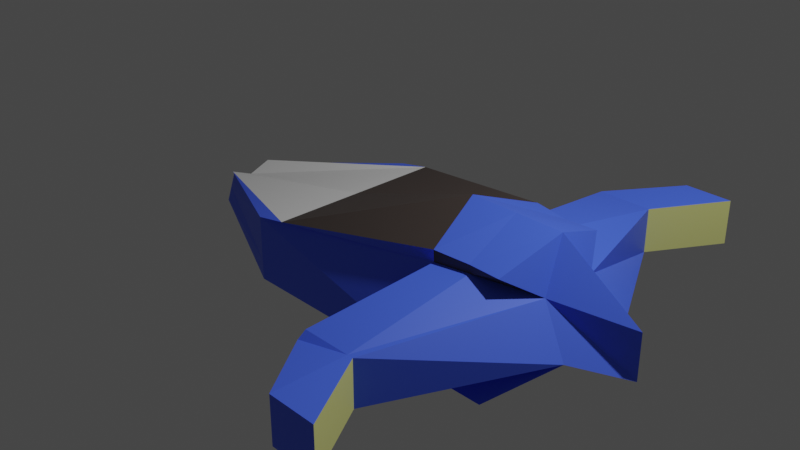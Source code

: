 # Source: ship1.blend  (saved by Blender 3.1.7; exported with 4.5.12 LTS)
import bpy
from mathutils import Matrix  # noqa: F401  (used for matrix-valued properties, if any)

bpy.ops.wm.read_factory_settings(use_empty=True)
scene = bpy.context.scene
scene.name = 'Scene'

# ---- collections
col_collection = bpy.data.collections.new('Collection'); scene.collection.children.link(col_collection)

# ---- materials (node trees are filled in below, after node groups)
mat_front = bpy.data.materials.new('front')
mat_front.alpha_threshold = 0.0
mat_front.use_transparent_shadow = False
mat_front.line_color = (0.0, 0.0, 0.0, 1.0)
mat_shipscreen = bpy.data.materials.new('ShipScreen')
mat_shipscreen.use_transparent_shadow = False
mat_material = bpy.data.materials.new('Material')
mat_material.use_transparent_shadow = False
mat_front_tank = bpy.data.materials.new('front tank')
mat_front_tank.use_transparent_shadow = False

# ---- material node trees
mat_front.use_nodes = True; mat_front.node_tree.nodes.clear()
_N = mat_front.node_tree.nodes; _L = mat_front.node_tree.links
n0 = _N.new('ShaderNodeOutputMaterial'); n0.name = 'Material Output'; n0.location = (300, 300)
n1 = _N.new('ShaderNodeBsdfPrincipled'); n1.name = 'Principled BSDF'; n1.location = (10, 300)
n1.distribution = 'GGX'
n1.subsurface_method = 'RANDOM_WALK_SKIN'
n1.inputs[0].default_value = (0.7826, 0.8, 0.2695, 1.0)
n1.inputs[2].default_value = 0.4
n1.inputs[3].default_value = 1.45
n1.inputs[27].default_value = (0.0, 0.0, 0.0, 1.0)
n1.inputs[28].default_value = 1.0
_L.new(n1.outputs[0], n0.inputs[0])
n0.is_active_output = True
mat_shipscreen.use_nodes = True; mat_shipscreen.node_tree.nodes.clear()
_N = mat_shipscreen.node_tree.nodes; _L = mat_shipscreen.node_tree.links
n0 = _N.new('ShaderNodeBsdfPrincipled'); n0.name = 'Principled BSDF'; n0.location = (10, 300)
n0.distribution = 'GGX'
n0.subsurface_method = 'RANDOM_WALK_SKIN'
n0.inputs[0].default_value = (0.05892, 0.04529, 0.0407, 1.0)
n0.inputs[3].default_value = 1.45
n0.inputs[27].default_value = (0.0, 0.0, 0.0, 1.0)
n0.inputs[28].default_value = 1.0
n1 = _N.new('ShaderNodeOutputMaterial'); n1.name = 'Material Output'; n1.location = (300, 300)
_L.new(n0.outputs[0], n1.inputs[0])
n1.is_active_output = True
mat_material.use_nodes = True; mat_material.node_tree.nodes.clear()
_N = mat_material.node_tree.nodes; _L = mat_material.node_tree.links
n0 = _N.new('ShaderNodeBsdfPrincipled'); n0.name = 'Principled BSDF'; n0.location = (10, 300)
n0.distribution = 'GGX'
n0.subsurface_method = 'RANDOM_WALK_SKIN'
n0.inputs[0].default_value = (0.06902, 0.1499, 1.0, 1.0)
n0.inputs[3].default_value = 1.45
n0.inputs[27].default_value = (0.0, 0.0, 0.0, 1.0)
n0.inputs[28].default_value = 1.0
n1 = _N.new('ShaderNodeOutputMaterial'); n1.name = 'Material Output'; n1.location = (300, 300)
_L.new(n0.outputs[0], n1.inputs[0])
n1.is_active_output = True
mat_front_tank.use_nodes = True; mat_front_tank.node_tree.nodes.clear()
_N = mat_front_tank.node_tree.nodes; _L = mat_front_tank.node_tree.links
n0 = _N.new('ShaderNodeBsdfPrincipled'); n0.name = 'Principled BSDF'; n0.location = (10, 300)
n0.distribution = 'GGX'
n0.subsurface_method = 'RANDOM_WALK_SKIN'
n0.inputs[3].default_value = 1.45
n0.inputs[27].default_value = (0.0, 0.0, 0.0, 1.0)
n0.inputs[28].default_value = 1.0
n1 = _N.new('ShaderNodeOutputMaterial'); n1.name = 'Material Output'; n1.location = (300, 300)
_L.new(n0.outputs[0], n1.inputs[0])
n1.is_active_output = True

# ---- world
world_world = bpy.data.worlds.new('World'); scene.world = world_world
world_world.use_nodes = True; world_world.node_tree.nodes.clear()
_N = world_world.node_tree.nodes; _L = world_world.node_tree.links
n0 = _N.new('ShaderNodeOutputWorld'); n0.name = 'World Output'; n0.location = (300, 300)
n1 = _N.new('ShaderNodeBackground'); n1.name = 'Background'; n1.location = (10, 300)
n1.inputs[0].default_value = (0.05088, 0.05088, 0.05088, 1.0)
_L.new(n1.outputs[0], n0.inputs[0])
n0.is_active_output = True
world_world.color = (0.05088, 0.05088, 0.05088)
world_world.use_sun_shadow = False
world_world.sun_shadow_jitter_overblur = 0.0

# ---- cameras
cam_camera = bpy.data.cameras.new('Camera')
cam_camera.clip_end = 100.0
cam_camera.ortho_scale = 7.314

# ---- lights
light_light = bpy.data.lights.new('Light', 'POINT')
light_light.transmission_factor = 0.0
light_light.energy = 1000.0
light_light.shadow_soft_size = 0.1
light_light.shadow_maximum_resolution = 0.006
light_light.use_absolute_resolution = True

# ---- meshes
me_cube = bpy.data.meshes.new('Cube')
me_cube.from_pydata([(1.2, 0.7089, 0.3605), (1.0, 1.0, -0.7183), (1.2, -0.7089, 0.3605), (1.0, -1.0, -0.7183), (-0.6406, 1.0, 0.06966), (-1.0, 1.0, -0.7183), (-0.6406, -1.0, 0.06966), (-1.0, -1.0, -0.7183), (-1.0, 1.0, 0.0), (1.202, -0.7062, 0.2346), (-1.0, -1.0, 0.0), (1.202, 0.7062, 0.2346), (1.0, 0.0, -0.7183), (-0.6406, 0.0, 0.06966), (1.0, 0.0, 0.6083), (-1.0, 0.0, -0.7183), (1.536, 0.0, -0.7183), (-2.537, 0.0, -0.6137), (-2.537, -0.3406, -0.5451), (-2.537, -0.2349, -0.2373), (-2.537, -0.2511, -0.2147), (-2.537, 0.2349, -0.2373), (-2.537, 0.3406, -0.5451), (-2.537, 0.0, -0.3167), (-2.537, 0.2511, -0.2147), (-2.537, 0.0, -0.3863), (2.177, 0.3162, 0.1175), (2.072, 1.0, -0.7183), (2.177, -0.3162, 0.1175), (2.072, -1.0, -0.7183), (2.072, 0.0, 0.6083), (1.946, -0.6735, 0.3489), (2.072, 0.0, -0.7183), (1.946, 0.6735, 0.3489), (2.978, 0.0, 0.0), (1.536, 1.0, -0.7183), (1.588, 0.6559, 0.3431), (1.589, 0.6514, 0.2499), (1.536, 0.0, 0.6083), (1.588, -0.6559, 0.3431), (1.589, -0.6514, 0.2499), (1.536, -1.0, -0.7183), (1.0, 1.0, -0.5), (1.0, -1.0, -0.5), (-1.0, 1.0, -0.5), (-1.0, -1.0, -0.5), (-2.537, 0.2877, -0.3912), (-2.537, -0.2877, -0.3912), (-2.537, 0.0, -0.5), (2.509, 0.4255, -0.3564), (2.509, -0.4255, -0.3564), (2.978, 0.0, -0.5), (1.536, -1.0, -0.5), (1.536, 1.0, -0.5), (1.536, -2.024, -0.5), (1.536, -2.024, 0.0), (1.603, -2.024, 0.0), (1.603, -2.024, -0.5), (1.0, -2.024, -0.5), (1.0, -2.024, 0.0), (1.536, -2.024, 0.0), (1.536, -2.024, -0.5), (1.0, 2.024, 0.0), (1.0, 2.024, -0.5), (1.536, 2.024, -0.5), (1.536, 2.024, 0.0), (1.536, 2.024, 0.0), (1.536, 2.024, -0.5), (1.603, 2.024, -0.5), (1.603, 2.024, 0.0), (1.536, -2.816, -0.5), (1.536, -2.816, 0.0), (2.072, -2.816, 0.0), (2.072, -2.816, -0.5), (1.0, -2.112, -0.4376), (1.0, -2.112, -0.06245), (1.536, -2.816, 0.0), (1.536, -2.816, -0.5), (1.0, 2.112, -0.06245), (1.0, 2.112, -0.4376), (1.536, 2.816, -0.5), (1.536, 2.816, 0.0), (1.536, 2.816, 0.0), (1.536, 2.816, -0.5), (2.072, 2.816, -0.5), (2.072, 2.816, 0.0)], [], [(14, 2, 6, 13), (9, 10, 6, 2), (44, 8, 21, 46), (15, 7, 3, 12), (39, 38, 30, 31), (8, 11, 0, 4), (0, 14, 13, 4), (5, 15, 12, 1), (35, 16, 32, 27), (4, 13, 23, 24), (7, 15, 17, 18), (53, 35, 27, 49), (44, 42, 11, 8), (36, 37, 26, 33), (45, 7, 18, 47), (43, 45, 10, 9), (25, 21, 24, 23), (19, 25, 23, 20), (47, 48, 25, 19), (48, 46, 21, 25), (8, 4, 24, 21), (6, 10, 19, 20), (13, 6, 20, 23), (15, 5, 22, 17), (2, 0, 14), (34, 28, 31, 30), (26, 34, 30, 33), (49, 51, 34, 26), (51, 50, 28, 34), (38, 36, 33, 30), (40, 39, 31, 28), (16, 41, 29, 32), (12, 3, 41, 16), (9, 2, 39, 40), (14, 0, 36, 38), (0, 11, 37, 36), (42, 1, 35, 53), (1, 12, 16, 35), (2, 14, 38, 39), (3, 43, 52, 41), (41, 52, 50, 29), (32, 29, 50, 51), (27, 32, 51, 49), (17, 22, 46, 48), (18, 17, 48, 47), (3, 7, 45, 43), (10, 45, 47, 19), (5, 1, 42, 44), (5, 44, 46, 22), (40, 55, 54, 52), (28, 56, 55, 40), (50, 57, 56, 28), (52, 54, 57, 50), (9, 59, 58, 43), (40, 60, 59, 9), (52, 61, 60, 40), (43, 58, 61, 52), (42, 63, 62, 11), (53, 64, 63, 42), (37, 65, 64, 53), (11, 62, 65, 37), (53, 67, 66, 37), (49, 68, 67, 53), (26, 69, 68, 49), (37, 66, 69, 26), (70, 71, 72, 73), (55, 71, 70, 54), (56, 72, 71, 55), (57, 73, 72, 56), (54, 70, 73, 57), (74, 75, 76, 77), (59, 75, 74, 58), (60, 76, 75, 59), (61, 77, 76, 60), (58, 74, 77, 61), (78, 79, 80, 81), (63, 79, 78, 62), (64, 80, 79, 63), (65, 81, 80, 64), (62, 78, 81, 65), (82, 83, 84, 85), (67, 83, 82, 66), (68, 84, 83, 67), (69, 85, 84, 68), (66, 82, 85, 69)])
me_cube.polygons.foreach_set('material_index', [1, 2, 2, 2, 2, 2, 1, 2, 2, 3, 2, 2, 2, 1, 2, 2, 0, 0, 0, 0, 2, 2, 3, 2, 0, 2, 2, 2, 2, 2, 1, 2, 2, 1, 2, 1, 2, 2, 2, 2, 2, 2, 2, 0, 0, 2, 2, 2, 2, 0, 2, 2, 2, 2, 2, 0, 2, 2, 2, 0, 2, 0, 2, 2, 2, 2, 0, 2, 0, 2, 2, 2, 2, 0, 2, 2, 2, 2, 0, 2, 2, 0, 2, 0, 2])
_uv = me_cube.uv_layers.new(name='UVMap')
_uv.uv.foreach_set('vector', [0.625, 0.625, 0.625, 0.75, 0.875, 0.75, 0.875, 0.625, 0.5, 0.75, 0.5, 1.0, 0.625, 1.0, 0.625, 0.75, 0.4375, 0.25, 0.5, 0.25, 0.5, 0.25, 0.4375, 0.25, 0.125, 0.625, 0.125, 0.75, 0.375, 0.75, 0.375, 0.625, 0.625, 0.75, 0.625, 0.625, 0.625, 0.625, 0.625, 0.75, 0.5, 0.25, 0.5, 0.5, 0.625, 0.5, 0.625, 0.25, 0.625, 0.5, 0.625, 0.625, 0.875, 0.625, 0.875, 0.5, 0.125, 0.5, 0.125, 0.625, 0.375, 0.625, 0.375, 0.5, 0.375, 0.5, 0.375, 0.625, 0.375, 0.625, 0.375, 0.5, 0.875, 0.5, 0.875, 0.625, 0.875, 0.625, 0.875, 0.5, 0.125, 0.75, 0.125, 0.625, 0.125, 0.625, 0.125, 0.75, 0.4375, 0.5, 0.375, 0.5, 0.375, 0.5, 0.4375, 0.5, 0.4375, 0.25, 0.4375, 0.5, 0.5, 0.5, 0.5, 0.25, 0.625, 0.5, 0.5, 0.5, 0.5, 0.5, 0.625, 0.5, 0.4375, 1.0, 0.375, 1.0, 0.375, 1.0, 0.4375, 1.0, 0.4375, 0.75, 0.4375, 1.0, 0.5, 1.0, 0.5, 0.75, 0.5, 0.125, 0.5, 0.25, 0.625, 0.25, 0.625, 0.125, 0.5, 0.0, 0.5, 0.125, 0.625, 0.125, 0.625, 0.0, 0.4375, 0.0, 0.4375, 0.125, 0.5, 0.125, 0.5, 0.0, 0.4375, 0.125, 0.4375, 0.25, 0.5, 0.25, 0.5, 0.125, 0.5, 0.25, 0.625, 0.25, 0.625, 0.25, 0.5, 0.25, 0.625, 1.0, 0.5, 1.0, 0.5, 1.0, 0.625, 1.0, 0.875, 0.625, 0.875, 0.75, 0.875, 0.75, 0.875, 0.625, 0.125, 0.625, 0.125, 0.5, 0.125, 0.5, 0.125, 0.625, 0.625, 0.75, 0.625, 0.5, 0.625, 0.625, 0.5, 0.625, 0.5, 0.75, 0.625, 0.75, 0.625, 0.625, 0.5, 0.5, 0.5, 0.625, 0.625, 0.625, 0.625, 0.5, 0.4375, 0.5, 0.4375, 0.625, 0.5, 0.625, 0.5, 0.5, 0.4375, 0.625, 0.4375, 0.75, 0.5, 0.75, 0.5, 0.625, 0.625, 0.625, 0.625, 0.5, 0.625, 0.5, 0.625, 0.625, 0.5, 0.75, 0.625, 0.75, 0.625, 0.75, 0.5, 0.75, 0.375, 0.625, 0.375, 0.75, 0.375, 0.75, 0.375, 0.625, 0.375, 0.625, 0.375, 0.75, 0.375, 0.75, 0.375, 0.625, 0.5, 0.75, 0.625, 0.75, 0.625, 0.75, 0.5, 0.75, 0.625, 0.625, 0.625, 0.5, 0.625, 0.5, 0.625, 0.625, 0.625, 0.5, 0.5, 0.5, 0.5, 0.5, 0.625, 0.5, 0.4375, 0.5, 0.375, 0.5, 0.375, 0.5, 0.4375, 0.5, 0.375, 0.5, 0.375, 0.625, 0.375, 0.625, 0.375, 0.5, 0.625, 0.75, 0.625, 0.625, 0.625, 0.625, 0.625, 0.75, 0.375, 0.75, 0.4375, 0.75, 0.4375, 0.75, 0.375, 0.75, 0.375, 0.75, 0.4375, 0.75, 0.4375, 0.75, 0.375, 0.75, 0.375, 0.625, 0.375, 0.75, 0.4375, 0.75, 0.4375, 0.625, 0.375, 0.5, 0.375, 0.625, 0.4375, 0.625, 0.4375, 0.5, 0.375, 0.125, 0.375, 0.25, 0.4375, 0.25, 0.4375, 0.125, 0.375, 0.0, 0.375, 0.125, 0.4375, 0.125, 0.4375, 0.0, 0.375, 0.75, 0.375, 1.0, 0.4375, 1.0, 0.4375, 0.75, 0.5, 1.0, 0.4375, 1.0, 0.4375, 1.0, 0.5, 1.0, 0.375, 0.25, 0.375, 0.5, 0.4375, 0.5, 0.4375, 0.25, 0.375, 0.25, 0.4375, 0.25, 0.4375, 0.25, 0.375, 0.25, 0.5, 0.75, 0.5, 0.75, 0.4375, 0.75, 0.4375, 0.75, 0.5, 0.75, 0.5, 0.75, 0.5, 0.75, 0.5, 0.75, 0.4375, 0.75, 0.4375, 0.75, 0.5, 0.75, 0.5, 0.75, 0.4375, 0.75, 0.4375, 0.75, 0.4375, 0.75, 0.4375, 0.75, 0.5, 0.75, 0.5, 0.75, 0.4375, 0.75, 0.4375, 0.75, 0.5, 0.75, 0.5, 0.75, 0.5, 0.75, 0.5, 0.75, 0.4375, 0.75, 0.4375, 0.75, 0.5, 0.75, 0.5, 0.75, 0.4375, 0.75, 0.4375, 0.75, 0.4375, 0.75, 0.4375, 0.75, 0.4375, 0.5, 0.4375, 0.5, 0.5, 0.5, 0.5, 0.5, 0.4375, 0.5, 0.4375, 0.5, 0.4375, 0.5, 0.4375, 0.5, 0.5, 0.5, 0.5, 0.5, 0.4375, 0.5, 0.4375, 0.5, 0.5, 0.5, 0.5, 0.5, 0.5, 0.5, 0.5, 0.5, 0.4375, 0.5, 0.4375, 0.5, 0.5, 0.5, 0.5, 0.5, 0.4375, 0.5, 0.4375, 0.5, 0.4375, 0.5, 0.4375, 0.5, 0.5, 0.5, 0.5, 0.5, 0.4375, 0.5, 0.4375, 0.5, 0.5, 0.5, 0.5, 0.5, 0.5, 0.5, 0.5, 0.5, 0.4375, 0.75, 0.5, 0.75, 0.5, 0.75, 0.4375, 0.75, 0.5, 0.75, 0.5, 0.75, 0.4375, 0.75, 0.4375, 0.75, 0.5, 0.75, 0.5, 0.75, 0.5, 0.75, 0.5, 0.75, 0.4375, 0.75, 0.4375, 0.75, 0.5, 0.75, 0.5, 0.75, 0.4375, 0.75, 0.4375, 0.75, 0.4375, 0.75, 0.4375, 0.75, 0.4375, 0.75, 0.5, 0.75, 0.5, 0.75, 0.4375, 0.75, 0.5, 0.75, 0.5, 0.75, 0.4375, 0.75, 0.4375, 0.75, 0.5, 0.75, 0.5, 0.75, 0.5, 0.75, 0.5, 0.75, 0.4375, 0.75, 0.4375, 0.75, 0.5, 0.75, 0.5, 0.75, 0.4375, 0.75, 0.4375, 0.75, 0.4375, 0.75, 0.4375, 0.75, 0.5, 0.5, 0.4375, 0.5, 0.4375, 0.5, 0.5, 0.5, 0.4375, 0.5, 0.4375, 0.5, 0.5, 0.5, 0.5, 0.5, 0.4375, 0.5, 0.4375, 0.5, 0.4375, 0.5, 0.4375, 0.5, 0.5, 0.5, 0.5, 0.5, 0.4375, 0.5, 0.4375, 0.5, 0.5, 0.5, 0.5, 0.5, 0.5, 0.5, 0.5, 0.5, 0.5, 0.5, 0.4375, 0.5, 0.4375, 0.5, 0.5, 0.5, 0.4375, 0.5, 0.4375, 0.5, 0.5, 0.5, 0.5, 0.5, 0.4375, 0.5, 0.4375, 0.5, 0.4375, 0.5, 0.4375, 0.5, 0.5, 0.5, 0.5, 0.5, 0.4375, 0.5, 0.4375, 0.5, 0.5, 0.5, 0.5, 0.5, 0.5, 0.5, 0.5, 0.5])
me_cube.materials.append(mat_front)
me_cube.materials.append(mat_shipscreen)
me_cube.materials.append(mat_material)
me_cube.materials.append(mat_front_tank)
me_cube.use_remesh_preserve_volume = False
me_cube.use_remesh_preserve_attributes = False
me_cube.use_mirror_vertex_groups = False
me_cube.update()

# ---- objects
ob_cube = bpy.data.objects.new('Cube', me_cube)
ob_light = bpy.data.objects.new('Light', light_light)
ob_camera = bpy.data.objects.new('Camera', cam_camera)

# ---- transforms, parenting, visibility, modifiers, constraints
ob_cube.location = (0.0, 0.0, 0.0)
ob_cube.lock_rotations_4d = False
ob_cube.empty_display_type = 'ARROWS'
ob_cube.lineart.crease_threshold = 0.0
ob_light.location = (4.076, 1.005, 5.904)
ob_light.rotation_euler = (0.6503, 0.05522, 1.866)
ob_light.lock_rotations_4d = False
ob_light.empty_display_type = 'ARROWS'
ob_light.color = (0.0, 0.0, 0.0, 0.0)
ob_light.lineart.crease_threshold = 0.0
ob_camera.location = (7.359, -6.926, 4.958)
ob_camera.rotation_euler = (1.109, 0.0, 0.8149)
ob_camera.lock_rotations_4d = False
ob_camera.empty_display_type = 'ARROWS'
ob_camera.color = (0.0, 0.0, 0.0, 0.0)
ob_camera.display_type = 'WIRE'
ob_camera.lineart.crease_threshold = 0.0

# ---- collection membership
col_collection.objects.link(ob_cube)
col_collection.objects.link(ob_light)
col_collection.objects.link(ob_camera)

# ---- scene / render settings (as saved in the file)
scene.camera = ob_camera
scene.frame_start = 1; scene.frame_end = 250; scene.frame_set(1)
scene.render.engine = 'BLENDER_EEVEE_NEXT'
scene.cycles.sampling_pattern = 'TABULATED_SOBOL'
scene.cycles.use_light_tree = False
scene.view_settings.view_transform = 'Filmic'
bpy.context.view_layer.update()
